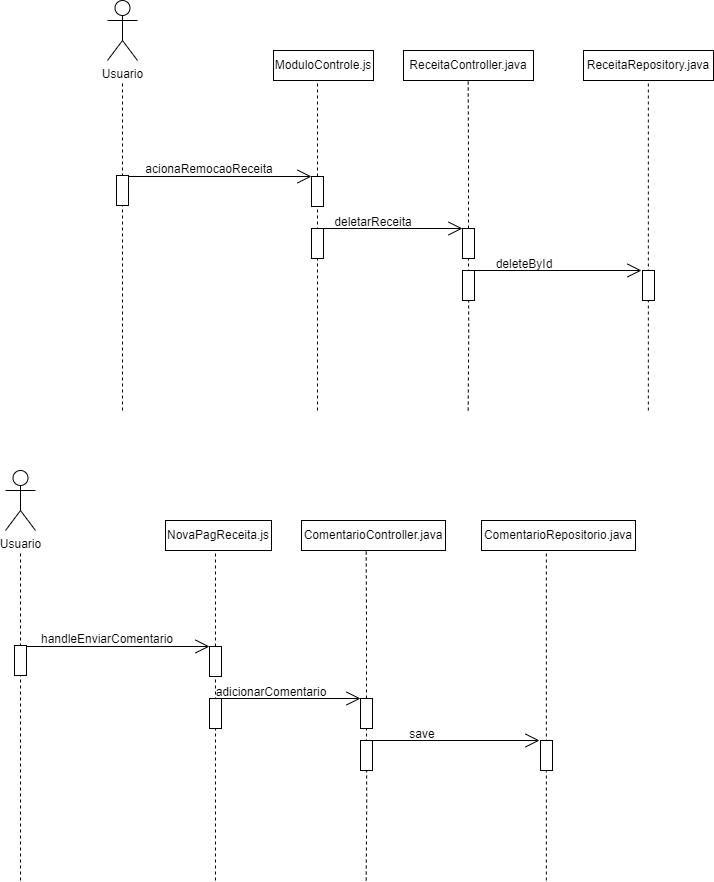

The diagram above was exported from draw.io. Its source (the exported page's mxGraphModel, read from the mxfile embedded in the PNG):
<mxGraphModel dx="839" dy="477" grid="1" gridSize="10" guides="1" tooltips="1" connect="1" arrows="1" fold="1" page="1" pageScale="1" pageWidth="850" pageHeight="1100" math="0" shadow="0">
  <root>
    <mxCell id="0" />
    <mxCell id="1" parent="0" />
    <mxCell id="3QdAQDgoX7QLYIQ9QS0z-1" value="Usuario" style="shape=umlActor;verticalLabelPosition=bottom;verticalAlign=top;html=1;outlineConnect=0;" parent="1" vertex="1">
      <mxGeometry x="182" y="50" width="30" height="60" as="geometry" />
    </mxCell>
    <mxCell id="3QdAQDgoX7QLYIQ9QS0z-5" value="" style="endArrow=none;dashed=1;html=1;rounded=0;edgeStyle=orthogonalEdgeStyle;strokeWidth=1;" parent="1" edge="1">
      <mxGeometry width="50" height="50" relative="1" as="geometry">
        <mxPoint x="197" y="460" as="sourcePoint" />
        <mxPoint x="197" y="130" as="targetPoint" />
      </mxGeometry>
    </mxCell>
    <mxCell id="3QdAQDgoX7QLYIQ9QS0z-7" value="" style="endArrow=none;dashed=1;html=1;rounded=0;edgeStyle=orthogonalEdgeStyle;strokeWidth=1;" parent="1" edge="1">
      <mxGeometry width="50" height="50" relative="1" as="geometry">
        <mxPoint x="392" y="460" as="sourcePoint" />
        <mxPoint x="392" y="130" as="targetPoint" />
      </mxGeometry>
    </mxCell>
    <mxCell id="3QdAQDgoX7QLYIQ9QS0z-8" value="ModuloControle.js" style="rounded=0;whiteSpace=wrap;html=1;" parent="1" vertex="1">
      <mxGeometry x="348" y="100" width="100" height="30" as="geometry" />
    </mxCell>
    <mxCell id="3QdAQDgoX7QLYIQ9QS0z-9" value="" style="endArrow=none;dashed=1;html=1;rounded=0;edgeStyle=orthogonalEdgeStyle;strokeWidth=1;" parent="1" source="3QdAQDgoX7QLYIQ9QS0z-23" edge="1">
      <mxGeometry width="50" height="50" relative="1" as="geometry">
        <mxPoint x="542.67" y="460" as="sourcePoint" />
        <mxPoint x="542.67" y="130" as="targetPoint" />
      </mxGeometry>
    </mxCell>
    <mxCell id="3QdAQDgoX7QLYIQ9QS0z-10" value="ReceitaController.java" style="rounded=0;whiteSpace=wrap;html=1;" parent="1" vertex="1">
      <mxGeometry x="478" y="100" width="130" height="30" as="geometry" />
    </mxCell>
    <mxCell id="3QdAQDgoX7QLYIQ9QS0z-11" value="" style="endArrow=none;dashed=1;html=1;rounded=0;edgeStyle=orthogonalEdgeStyle;strokeWidth=1;" parent="1" edge="1">
      <mxGeometry width="50" height="50" relative="1" as="geometry">
        <mxPoint x="722.85" y="460" as="sourcePoint" />
        <mxPoint x="722.85" y="130" as="targetPoint" />
      </mxGeometry>
    </mxCell>
    <mxCell id="3QdAQDgoX7QLYIQ9QS0z-12" value="ReceitaRepository.java" style="rounded=0;whiteSpace=wrap;html=1;" parent="1" vertex="1">
      <mxGeometry x="658" y="100" width="130" height="30" as="geometry" />
    </mxCell>
    <mxCell id="3QdAQDgoX7QLYIQ9QS0z-15" value="" style="rounded=0;whiteSpace=wrap;html=1;rotation=90;" parent="1" vertex="1">
      <mxGeometry x="182" y="234" width="30" height="12" as="geometry" />
    </mxCell>
    <mxCell id="3QdAQDgoX7QLYIQ9QS0z-16" value="" style="endArrow=open;endFill=1;endSize=12;html=1;rounded=0;edgeStyle=orthogonalEdgeStyle;" parent="1" edge="1">
      <mxGeometry width="160" relative="1" as="geometry">
        <mxPoint x="203" y="226" as="sourcePoint" />
        <mxPoint x="386" y="226" as="targetPoint" />
      </mxGeometry>
    </mxCell>
    <mxCell id="3QdAQDgoX7QLYIQ9QS0z-17" value="" style="rounded=0;whiteSpace=wrap;html=1;rotation=90;" parent="1" vertex="1">
      <mxGeometry x="377" y="235" width="30" height="12" as="geometry" />
    </mxCell>
    <mxCell id="3QdAQDgoX7QLYIQ9QS0z-18" value="acionaRemocaoReceita" style="text;html=1;strokeColor=none;fillColor=none;align=center;verticalAlign=middle;whiteSpace=wrap;rounded=0;fontSize=12;" parent="1" vertex="1">
      <mxGeometry x="254" y="204" width="60" height="30" as="geometry" />
    </mxCell>
    <mxCell id="3QdAQDgoX7QLYIQ9QS0z-19" value="" style="rounded=0;whiteSpace=wrap;html=1;rotation=90;" parent="1" vertex="1">
      <mxGeometry x="377" y="287" width="30" height="12" as="geometry" />
    </mxCell>
    <mxCell id="3QdAQDgoX7QLYIQ9QS0z-20" value="" style="endArrow=open;endFill=1;endSize=12;html=1;rounded=0;edgeStyle=orthogonalEdgeStyle;" parent="1" edge="1">
      <mxGeometry width="160" relative="1" as="geometry">
        <mxPoint x="392" y="278" as="sourcePoint" />
        <mxPoint x="537" y="278" as="targetPoint" />
      </mxGeometry>
    </mxCell>
    <mxCell id="3QdAQDgoX7QLYIQ9QS0z-21" value="deletarReceita" style="text;html=1;strokeColor=none;fillColor=none;align=center;verticalAlign=middle;whiteSpace=wrap;rounded=0;fontSize=12;" parent="1" vertex="1">
      <mxGeometry x="418" y="257" width="60" height="30" as="geometry" />
    </mxCell>
    <mxCell id="3QdAQDgoX7QLYIQ9QS0z-22" value="" style="endArrow=none;dashed=1;html=1;rounded=0;edgeStyle=orthogonalEdgeStyle;strokeWidth=1;" parent="1" target="3QdAQDgoX7QLYIQ9QS0z-23" edge="1">
      <mxGeometry width="50" height="50" relative="1" as="geometry">
        <mxPoint x="542.67" y="460" as="sourcePoint" />
        <mxPoint x="542.67" y="130" as="targetPoint" />
      </mxGeometry>
    </mxCell>
    <mxCell id="3QdAQDgoX7QLYIQ9QS0z-23" value="" style="rounded=0;whiteSpace=wrap;html=1;rotation=90;" parent="1" vertex="1">
      <mxGeometry x="528" y="287" width="30" height="12" as="geometry" />
    </mxCell>
    <mxCell id="3QdAQDgoX7QLYIQ9QS0z-24" value="" style="rounded=0;whiteSpace=wrap;html=1;rotation=90;" parent="1" vertex="1">
      <mxGeometry x="528" y="329" width="30" height="12" as="geometry" />
    </mxCell>
    <mxCell id="3QdAQDgoX7QLYIQ9QS0z-25" value="" style="endArrow=open;endFill=1;endSize=12;html=1;rounded=0;edgeStyle=orthogonalEdgeStyle;" parent="1" edge="1">
      <mxGeometry width="160" relative="1" as="geometry">
        <mxPoint x="543" y="320" as="sourcePoint" />
        <mxPoint x="716" y="320" as="targetPoint" />
      </mxGeometry>
    </mxCell>
    <mxCell id="3QdAQDgoX7QLYIQ9QS0z-26" value="deleteById" style="text;html=1;strokeColor=none;fillColor=none;align=center;verticalAlign=middle;whiteSpace=wrap;rounded=0;fontSize=12;" parent="1" vertex="1">
      <mxGeometry x="569" y="299" width="60" height="30" as="geometry" />
    </mxCell>
    <mxCell id="3QdAQDgoX7QLYIQ9QS0z-27" value="" style="rounded=0;whiteSpace=wrap;html=1;rotation=90;" parent="1" vertex="1">
      <mxGeometry x="708" y="329" width="30" height="12" as="geometry" />
    </mxCell>
    <mxCell id="wiLSGNVMmYoPwWG1WMTX-1" value="Usuario" style="shape=umlActor;verticalLabelPosition=bottom;verticalAlign=top;html=1;outlineConnect=0;" parent="1" vertex="1">
      <mxGeometry x="80" y="520" width="30" height="60" as="geometry" />
    </mxCell>
    <mxCell id="wiLSGNVMmYoPwWG1WMTX-2" value="" style="endArrow=none;dashed=1;html=1;rounded=0;edgeStyle=orthogonalEdgeStyle;strokeWidth=1;" parent="1" edge="1">
      <mxGeometry width="50" height="50" relative="1" as="geometry">
        <mxPoint x="95" y="930" as="sourcePoint" />
        <mxPoint x="95" y="600" as="targetPoint" />
      </mxGeometry>
    </mxCell>
    <mxCell id="wiLSGNVMmYoPwWG1WMTX-3" value="" style="endArrow=none;dashed=1;html=1;rounded=0;edgeStyle=orthogonalEdgeStyle;strokeWidth=1;" parent="1" edge="1">
      <mxGeometry width="50" height="50" relative="1" as="geometry">
        <mxPoint x="290" y="930" as="sourcePoint" />
        <mxPoint x="290" y="600" as="targetPoint" />
      </mxGeometry>
    </mxCell>
    <mxCell id="wiLSGNVMmYoPwWG1WMTX-4" value="NovaPagReceita.js" style="rounded=0;whiteSpace=wrap;html=1;" parent="1" vertex="1">
      <mxGeometry x="240" y="570" width="106" height="30" as="geometry" />
    </mxCell>
    <mxCell id="wiLSGNVMmYoPwWG1WMTX-5" value="" style="endArrow=none;dashed=1;html=1;rounded=0;edgeStyle=orthogonalEdgeStyle;strokeWidth=1;" parent="1" source="wiLSGNVMmYoPwWG1WMTX-17" edge="1">
      <mxGeometry width="50" height="50" relative="1" as="geometry">
        <mxPoint x="440.66999999999996" y="930" as="sourcePoint" />
        <mxPoint x="440.66999999999996" y="600" as="targetPoint" />
      </mxGeometry>
    </mxCell>
    <mxCell id="wiLSGNVMmYoPwWG1WMTX-6" value="ComentarioController.java" style="rounded=0;whiteSpace=wrap;html=1;" parent="1" vertex="1">
      <mxGeometry x="376" y="570" width="144" height="30" as="geometry" />
    </mxCell>
    <mxCell id="wiLSGNVMmYoPwWG1WMTX-7" value="" style="endArrow=none;dashed=1;html=1;rounded=0;edgeStyle=orthogonalEdgeStyle;strokeWidth=1;" parent="1" edge="1">
      <mxGeometry width="50" height="50" relative="1" as="geometry">
        <mxPoint x="620.85" y="930" as="sourcePoint" />
        <mxPoint x="620.85" y="600" as="targetPoint" />
      </mxGeometry>
    </mxCell>
    <mxCell id="wiLSGNVMmYoPwWG1WMTX-8" value="ComentarioRepositorio.java" style="rounded=0;whiteSpace=wrap;html=1;" parent="1" vertex="1">
      <mxGeometry x="556" y="570" width="154" height="30" as="geometry" />
    </mxCell>
    <mxCell id="wiLSGNVMmYoPwWG1WMTX-9" value="" style="rounded=0;whiteSpace=wrap;html=1;rotation=90;" parent="1" vertex="1">
      <mxGeometry x="80" y="704" width="30" height="12" as="geometry" />
    </mxCell>
    <mxCell id="wiLSGNVMmYoPwWG1WMTX-10" value="" style="endArrow=open;endFill=1;endSize=12;html=1;rounded=0;edgeStyle=orthogonalEdgeStyle;" parent="1" edge="1">
      <mxGeometry width="160" relative="1" as="geometry">
        <mxPoint x="101" y="696" as="sourcePoint" />
        <mxPoint x="284" y="696" as="targetPoint" />
      </mxGeometry>
    </mxCell>
    <mxCell id="wiLSGNVMmYoPwWG1WMTX-11" value="" style="rounded=0;whiteSpace=wrap;html=1;rotation=90;" parent="1" vertex="1">
      <mxGeometry x="275" y="705" width="30" height="12" as="geometry" />
    </mxCell>
    <mxCell id="wiLSGNVMmYoPwWG1WMTX-12" value="handleEnviarComentario" style="text;html=1;strokeColor=none;fillColor=none;align=center;verticalAlign=middle;whiteSpace=wrap;rounded=0;fontSize=12;" parent="1" vertex="1">
      <mxGeometry x="152" y="674" width="60" height="30" as="geometry" />
    </mxCell>
    <mxCell id="wiLSGNVMmYoPwWG1WMTX-13" value="" style="rounded=0;whiteSpace=wrap;html=1;rotation=90;" parent="1" vertex="1">
      <mxGeometry x="275" y="757" width="30" height="12" as="geometry" />
    </mxCell>
    <mxCell id="wiLSGNVMmYoPwWG1WMTX-14" value="" style="endArrow=open;endFill=1;endSize=12;html=1;rounded=0;edgeStyle=orthogonalEdgeStyle;" parent="1" edge="1">
      <mxGeometry width="160" relative="1" as="geometry">
        <mxPoint x="290" y="748" as="sourcePoint" />
        <mxPoint x="435" y="748" as="targetPoint" />
      </mxGeometry>
    </mxCell>
    <mxCell id="wiLSGNVMmYoPwWG1WMTX-15" value="adicionarComentario" style="text;html=1;strokeColor=none;fillColor=none;align=center;verticalAlign=middle;whiteSpace=wrap;rounded=0;fontSize=12;" parent="1" vertex="1">
      <mxGeometry x="316" y="727" width="60" height="30" as="geometry" />
    </mxCell>
    <mxCell id="wiLSGNVMmYoPwWG1WMTX-16" value="" style="endArrow=none;dashed=1;html=1;rounded=0;edgeStyle=orthogonalEdgeStyle;strokeWidth=1;" parent="1" target="wiLSGNVMmYoPwWG1WMTX-17" edge="1">
      <mxGeometry width="50" height="50" relative="1" as="geometry">
        <mxPoint x="440.66999999999996" y="930" as="sourcePoint" />
        <mxPoint x="440.66999999999996" y="600" as="targetPoint" />
      </mxGeometry>
    </mxCell>
    <mxCell id="wiLSGNVMmYoPwWG1WMTX-17" value="" style="rounded=0;whiteSpace=wrap;html=1;rotation=90;" parent="1" vertex="1">
      <mxGeometry x="426" y="757" width="30" height="12" as="geometry" />
    </mxCell>
    <mxCell id="wiLSGNVMmYoPwWG1WMTX-18" value="" style="rounded=0;whiteSpace=wrap;html=1;rotation=90;" parent="1" vertex="1">
      <mxGeometry x="426" y="799" width="30" height="12" as="geometry" />
    </mxCell>
    <mxCell id="wiLSGNVMmYoPwWG1WMTX-19" value="" style="endArrow=open;endFill=1;endSize=12;html=1;rounded=0;edgeStyle=orthogonalEdgeStyle;" parent="1" edge="1">
      <mxGeometry width="160" relative="1" as="geometry">
        <mxPoint x="441" y="790" as="sourcePoint" />
        <mxPoint x="614" y="790" as="targetPoint" />
      </mxGeometry>
    </mxCell>
    <mxCell id="wiLSGNVMmYoPwWG1WMTX-20" value="save" style="text;html=1;strokeColor=none;fillColor=none;align=center;verticalAlign=middle;whiteSpace=wrap;rounded=0;fontSize=12;" parent="1" vertex="1">
      <mxGeometry x="467" y="769" width="60" height="30" as="geometry" />
    </mxCell>
    <mxCell id="wiLSGNVMmYoPwWG1WMTX-21" value="" style="rounded=0;whiteSpace=wrap;html=1;rotation=90;" parent="1" vertex="1">
      <mxGeometry x="606" y="799" width="30" height="12" as="geometry" />
    </mxCell>
  </root>
</mxGraphModel>